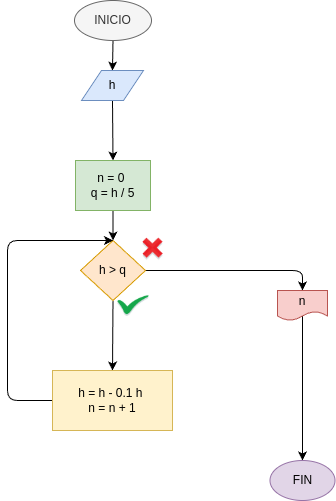

The diagram above was exported from draw.io. Its source (the exported page's mxGraphModel, read from the mxfile embedded in the PNG):
<mxGraphModel dx="449" dy="483" grid="1" gridSize="10" guides="1" tooltips="1" connect="1" arrows="1" fold="1" page="1" pageScale="1" pageWidth="850" pageHeight="1100" math="0" shadow="0">
  <root>
    <mxCell id="0" />
    <mxCell id="1" parent="0" />
    <mxCell id="11" style="edgeStyle=none;html=1;exitX=0.5;exitY=1;exitDx=0;exitDy=0;entryX=0.5;entryY=0;entryDx=0;entryDy=0;" edge="1" parent="1" source="2" target="3">
      <mxGeometry relative="1" as="geometry" />
    </mxCell>
    <mxCell id="2" value="INICIO" style="ellipse;whiteSpace=wrap;html=1;fillColor=#f5f5f5;fontColor=#333333;strokeColor=#666666;" parent="1" vertex="1">
      <mxGeometry x="387" y="70" width="77" height="40" as="geometry" />
    </mxCell>
    <mxCell id="12" style="edgeStyle=none;html=1;exitX=0.5;exitY=1;exitDx=0;exitDy=0;entryX=0.5;entryY=0;entryDx=0;entryDy=0;" edge="1" parent="1" source="3" target="4">
      <mxGeometry relative="1" as="geometry" />
    </mxCell>
    <mxCell id="3" value="h" style="shape=parallelogram;perimeter=parallelogramPerimeter;whiteSpace=wrap;html=1;fixedSize=1;fillColor=#dae8fc;strokeColor=#6c8ebf;" vertex="1" parent="1">
      <mxGeometry x="394" y="140" width="62" height="30" as="geometry" />
    </mxCell>
    <mxCell id="10" style="edgeStyle=none;html=1;exitX=0.5;exitY=1;exitDx=0;exitDy=0;entryX=0.5;entryY=0;entryDx=0;entryDy=0;" edge="1" parent="1" source="4" target="5">
      <mxGeometry relative="1" as="geometry" />
    </mxCell>
    <mxCell id="4" value="n = 0&amp;nbsp;&lt;div&gt;q = h / 5&lt;/div&gt;" style="rounded=0;whiteSpace=wrap;html=1;fillColor=#d5e8d4;strokeColor=#82b366;" vertex="1" parent="1">
      <mxGeometry x="388" y="230" width="75" height="50" as="geometry" />
    </mxCell>
    <mxCell id="9" style="edgeStyle=none;html=1;exitX=0.5;exitY=1;exitDx=0;exitDy=0;entryX=0.5;entryY=0;entryDx=0;entryDy=0;" edge="1" parent="1" source="5" target="6">
      <mxGeometry relative="1" as="geometry" />
    </mxCell>
    <mxCell id="14" style="edgeStyle=none;html=1;exitX=1;exitY=0.5;exitDx=0;exitDy=0;entryX=0.5;entryY=0;entryDx=0;entryDy=0;" edge="1" parent="1" source="5" target="13">
      <mxGeometry relative="1" as="geometry">
        <Array as="points">
          <mxPoint x="615" y="340" />
        </Array>
      </mxGeometry>
    </mxCell>
    <mxCell id="5" value="h &amp;gt; q" style="rhombus;whiteSpace=wrap;html=1;fillColor=#ffe6cc;strokeColor=#d79b00;" vertex="1" parent="1">
      <mxGeometry x="393" y="310" width="65" height="60" as="geometry" />
    </mxCell>
    <mxCell id="17" style="edgeStyle=none;html=1;exitX=0;exitY=0.5;exitDx=0;exitDy=0;entryX=0.5;entryY=0;entryDx=0;entryDy=0;" edge="1" parent="1" source="6" target="5">
      <mxGeometry relative="1" as="geometry">
        <Array as="points">
          <mxPoint x="320" y="470" />
          <mxPoint x="320" y="310" />
        </Array>
      </mxGeometry>
    </mxCell>
    <mxCell id="6" value="h = h - 0.1 h&amp;nbsp;&lt;div&gt;n = n + 1&lt;/div&gt;" style="rounded=0;whiteSpace=wrap;html=1;fillColor=#fff2cc;strokeColor=#d6b656;" vertex="1" parent="1">
      <mxGeometry x="365" y="440" width="120" height="60" as="geometry" />
    </mxCell>
    <mxCell id="7" value="" style="shape=image;verticalLabelPosition=bottom;verticalAlign=top;imageAspect=0;aspect=fixed;image=data:image/png,(base64 omitted: 2684 chars);" vertex="1" parent="1">
      <mxGeometry x="446.5" y="300" width="38.5" height="35" as="geometry" />
    </mxCell>
    <mxCell id="8" value="" style="shape=image;verticalLabelPosition=bottom;verticalAlign=top;imageAspect=0;aspect=fixed;image=data:image/png,(base64 omitted: 3060 chars);" vertex="1" parent="1">
      <mxGeometry x="425" y="360" width="40.63" height="30" as="geometry" />
    </mxCell>
    <mxCell id="16" style="edgeStyle=none;html=1;exitX=0.5;exitY=0;exitDx=0;exitDy=0;entryX=0.5;entryY=0;entryDx=0;entryDy=0;" edge="1" parent="1" source="13" target="15">
      <mxGeometry relative="1" as="geometry" />
    </mxCell>
    <mxCell id="13" value="n" style="shape=document;whiteSpace=wrap;html=1;boundedLbl=1;fillColor=#f8cecc;strokeColor=#b85450;" vertex="1" parent="1">
      <mxGeometry x="590" y="360" width="50" height="30" as="geometry" />
    </mxCell>
    <mxCell id="15" value="FIN" style="ellipse;whiteSpace=wrap;html=1;fillColor=#e1d5e7;strokeColor=#9673a6;" vertex="1" parent="1">
      <mxGeometry x="582.5" y="530" width="65" height="40" as="geometry" />
    </mxCell>
  </root>
</mxGraphModel>